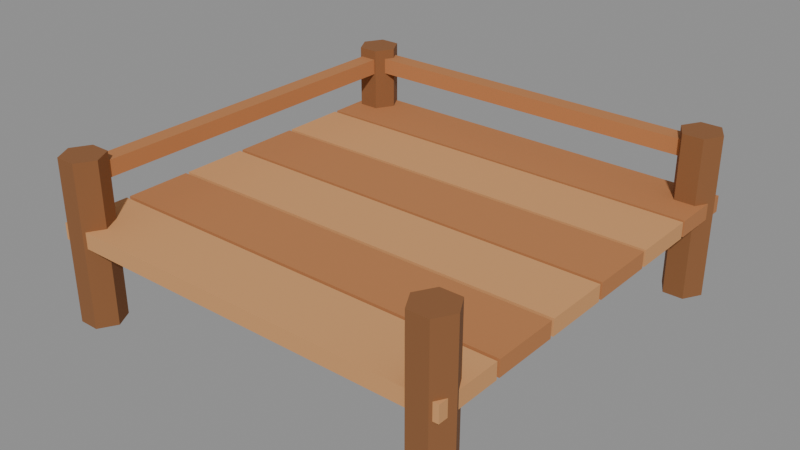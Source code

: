 # Source: building-platform.blend  (saved by Blender 5.2.45; exported with 4.5.12 LTS)
import bpy
from mathutils import Matrix  # noqa: F401  (used for matrix-valued properties, if any)

bpy.ops.wm.read_factory_settings(use_empty=True)
scene = bpy.context.scene
scene.name = 'Scene'

# ---- collections
col_col_lowpoly = bpy.data.collections.new('COL_LowPoly'); scene.collection.children.link(col_col_lowpoly)

# ---- images (referenced by path relative to the original .blend; pixels are not part of the script)
import os
ASSET_DIR = os.environ.get("B2B_ASSET_DIR", "")  # directory of the original .blend (textures are referenced by path, not embedded)
HERE = os.path.dirname(os.path.abspath(__file__))  # packed textures are extracted next to this script under _unpacked/

def load_image(name, relpath, width, height, colorspace="sRGB"):
    """Load a texture the original file referenced (path relative to the .blend, or extracted next to this script)."""
    p = next((c for c in (os.path.join(HERE, relpath), os.path.join(ASSET_DIR, relpath)) if relpath and os.path.exists(c)), "")
    if p:
        img = bpy.data.images.load(p, check_existing=True)
        img.name = name
    else:  # same state as the original file: an image datablock whose file is absent (Cycles renders it pink)
        img = bpy.data.images.new(name, width, height)
        img.source = "FILE"
        img.filepath = "//" + (relpath or name)
    img.colorspace_settings.name = colorspace
    return img
img_building_platform_basecolor = load_image('building-platform_BaseColor', '_unpacked/building-platform_BaseColor.b274ee28.png', 128, 32, 'sRGB')
img_building_platform_maskmap = load_image('building-platform_MaskMap', '_unpacked/building-platform_MaskMap.4e2de485.png', 128, 32, 'Non-Color')

# ---- materials (node trees are filled in below, after node groups)
mat_m_building_platform = bpy.data.materials.new('M_building-platform')

# ---- material node trees
mat_m_building_platform.use_nodes = True; mat_m_building_platform.node_tree.nodes.clear()
_N = mat_m_building_platform.node_tree.nodes; _L = mat_m_building_platform.node_tree.links
n0 = _N.new('ShaderNodeBsdfPrincipled'); n0.name = 'Principled BSDF'; n0.location = (-200, 100)
n0.inputs[10].default_value = 0.005
n1 = _N.new('ShaderNodeOutputMaterial'); n1.name = 'Material Output'; n1.location = (200, 100)
n2 = _N.new('ShaderNodeTexImage'); n2.name = 'Image Texture'; n2.location = (0, 0)
n2.image = img_building_platform_basecolor
n2.interpolation = 'Closest'
n3 = _N.new('ShaderNodeTexImage'); n3.name = 'Image Texture.001'; n3.location = (0, 0)
n3.image = img_building_platform_maskmap
n3.interpolation = 'Closest'
n4 = _N.new('ShaderNodeSeparateColor'); n4.name = 'Separate Color'; n4.location = (0, 0)
n5 = _N.new('ShaderNodeMath'); n5.name = 'Math'; n5.location = (0, 0)
n5.operation = 'SUBTRACT'
n5.inputs[0].default_value = 1.0
_L.new(n0.outputs[0], n1.inputs[0])
_L.new(n2.outputs[0], n0.inputs[0])
_L.new(n3.outputs[0], n4.inputs[0])
_L.new(n4.outputs[0], n0.inputs[1])
_L.new(n3.outputs[1], n5.inputs[1])
_L.new(n5.outputs[0], n0.inputs[2])
n1.is_active_output = True

# ---- meshes
me_building_platform = bpy.data.meshes.new('building-platform')
me_building_platform.from_pydata([(-0.6393, -0.6425, 0.25), (0.6393, -0.6425, 0.25), (0.6393, -0.4373, 0.25), (-0.6393, -0.4373, 0.25), (-0.6393, -0.6425, 0.3), (0.6393, -0.6425, 0.3), (0.6393, -0.4373, 0.3), (-0.6393, -0.4373, 0.3), (-0.6393, -0.4265, 0.25), (0.6393, -0.4265, 0.25), (0.6393, -0.2214, 0.25), (-0.6393, -0.2214, 0.25), (-0.6393, -0.4265, 0.3), (0.6393, -0.4265, 0.3), (0.6393, -0.2214, 0.3), (-0.6393, -0.2214, 0.3), (-0.6393, -0.2106, 0.25), (0.6393, -0.2106, 0.25), (0.6393, -0.005399, 0.25), (-0.6393, -0.005399, 0.25), (-0.6393, -0.2106, 0.3), (0.6393, -0.2106, 0.3), (0.6393, -0.005399, 0.3), (-0.6393, -0.005399, 0.3), (-0.6393, 0.005399, 0.25), (0.6393, 0.005399, 0.25), (0.6393, 0.2106, 0.25), (-0.6393, 0.2106, 0.25), (-0.6393, 0.005399, 0.3), (0.6393, 0.005399, 0.3), (0.6393, 0.2106, 0.3), (-0.6393, 0.2106, 0.3), (-0.6393, 0.2214, 0.25), (0.6393, 0.2214, 0.25), (0.6393, 0.4265, 0.25), (-0.6393, 0.4265, 0.25), (-0.6393, 0.2214, 0.3), (0.6393, 0.2214, 0.3), (0.6393, 0.4265, 0.3), (-0.6393, 0.4265, 0.3), (-0.6393, 0.4373, 0.25), (0.6393, 0.4373, 0.25), (0.6393, 0.6425, 0.25), (-0.6393, 0.6425, 0.25), (-0.6393, 0.4373, 0.3), (0.6393, 0.4373, 0.3), (0.6393, 0.6425, 0.3), (-0.6393, 0.6425, 0.3), (-0.5221, -0.5939, 0.0), (-0.5541, -0.5378, 0.0), (-0.618, -0.5378, 0.0), (-0.65, -0.5939, 0.0), (-0.618, -0.65, 0.0), (-0.5541, -0.65, 0.0), (-0.5221, -0.5939, 0.5), (-0.5541, -0.5378, 0.5), (-0.618, -0.5378, 0.5), (-0.65, -0.5939, 0.5), (-0.618, -0.65, 0.5), (-0.5541, -0.65, 0.5), (0.65, -0.5939, 0.0), (0.618, -0.5378, 0.0), (0.5541, -0.5378, 0.0), (0.5221, -0.5939, 0.0), (0.5541, -0.65, 0.0), (0.618, -0.65, 0.0), (0.65, -0.5939, 0.5), (0.618, -0.5378, 0.5), (0.5541, -0.5378, 0.5), (0.5221, -0.5939, 0.5), (0.5541, -0.65, 0.5), (0.618, -0.65, 0.5), (0.65, 0.5939, 0.0), (0.618, 0.65, 0.0), (0.5541, 0.65, 0.0), (0.5221, 0.5939, 0.0), (0.5541, 0.5378, 0.0), (0.618, 0.5378, 0.0), (0.65, 0.5939, 0.5), (0.618, 0.65, 0.5), (0.5541, 0.65, 0.5), (0.5221, 0.5939, 0.5), (0.5541, 0.5378, 0.5), (0.618, 0.5378, 0.5), (-0.5221, 0.5939, 0.0), (-0.5541, 0.65, 0.0), (-0.618, 0.65, 0.0), (-0.65, 0.5939, 0.0), (-0.618, 0.5378, 0.0), (-0.5541, 0.5378, 0.0), (-0.5221, 0.5939, 0.5), (-0.5541, 0.65, 0.5), (-0.618, 0.65, 0.5), (-0.65, 0.5939, 0.5), (-0.618, 0.5378, 0.5), (-0.5541, 0.5378, 0.5), (-0.5861, 0.5669, 0.42), (0.5861, 0.5669, 0.42), (0.5861, 0.6209, 0.42), (-0.5861, 0.6209, 0.42), (-0.5861, 0.5669, 0.47), (0.5861, 0.5669, 0.47), (0.5861, 0.6209, 0.47), (-0.5861, 0.6209, 0.47), (-0.6127, -0.5939, 0.42), (-0.5594, -0.5939, 0.42), (-0.5594, 0.5939, 0.42), (-0.6127, 0.5939, 0.42), (-0.6127, -0.5939, 0.47), (-0.5594, -0.5939, 0.47), (-0.5594, 0.5939, 0.47), (-0.6127, 0.5939, 0.47)], [], [(0, 3, 2, 1), (4, 5, 6, 7), (0, 1, 5, 4), (1, 2, 6, 5), (2, 3, 7, 6), (3, 0, 4, 7), (8, 11, 10, 9), (12, 13, 14, 15), (8, 9, 13, 12), (9, 10, 14, 13), (10, 11, 15, 14), (11, 8, 12, 15), (16, 19, 18, 17), (20, 21, 22, 23), (16, 17, 21, 20), (17, 18, 22, 21), (18, 19, 23, 22), (19, 16, 20, 23), (24, 27, 26, 25), (28, 29, 30, 31), (24, 25, 29, 28), (25, 26, 30, 29), (26, 27, 31, 30), (27, 24, 28, 31), (32, 35, 34, 33), (36, 37, 38, 39), (32, 33, 37, 36), (33, 34, 38, 37), (34, 35, 39, 38), (35, 32, 36, 39), (40, 43, 42, 41), (44, 45, 46, 47), (40, 41, 45, 44), (41, 42, 46, 45), (42, 43, 47, 46), (43, 40, 44, 47), (48, 49, 55, 54), (49, 50, 56, 55), (50, 51, 57, 56), (51, 52, 58, 57), (52, 53, 59, 58), (53, 48, 54, 59), (53, 52, 51, 50, 49, 48), (54, 55, 56, 57, 58, 59), (60, 61, 67, 66), (61, 62, 68, 67), (62, 63, 69, 68), (63, 64, 70, 69), (64, 65, 71, 70), (65, 60, 66, 71), (65, 64, 63, 62, 61, 60), (66, 67, 68, 69, 70, 71), (72, 73, 79, 78), (73, 74, 80, 79), (74, 75, 81, 80), (75, 76, 82, 81), (76, 77, 83, 82), (77, 72, 78, 83), (77, 76, 75, 74, 73, 72), (78, 79, 80, 81, 82, 83), (84, 85, 91, 90), (85, 86, 92, 91), (86, 87, 93, 92), (87, 88, 94, 93), (88, 89, 95, 94), (89, 84, 90, 95), (89, 88, 87, 86, 85, 84), (90, 91, 92, 93, 94, 95), (96, 99, 98, 97), (100, 101, 102, 103), (96, 97, 101, 100), (97, 98, 102, 101), (98, 99, 103, 102), (99, 96, 100, 103), (104, 107, 106, 105), (108, 109, 110, 111), (104, 105, 109, 108), (105, 106, 110, 109), (106, 107, 111, 110), (107, 104, 108, 111)])
_uv = me_building_platform.uv_layers.new(name='UVMap')
_uv.uv.foreach_set('vector', [0.3125, 0.75, 0.3125, 0.75, 0.3125, 0.75, 0.3125, 0.75, 0.3125, 0.75, 0.3125, 0.75, 0.3125, 0.75, 0.3125, 0.75, 0.3125, 0.75, 0.3125, 0.75, 0.3125, 0.75, 0.3125, 0.75, 0.3125, 0.75, 0.3125, 0.75, 0.3125, 0.75, 0.3125, 0.75, 0.3125, 0.75, 0.3125, 0.75, 0.3125, 0.75, 0.3125, 0.75, 0.3125, 0.75, 0.3125, 0.75, 0.3125, 0.75, 0.3125, 0.75, 0.0625, 0.75, 0.0625, 0.75, 0.0625, 0.75, 0.0625, 0.75, 0.0625, 0.75, 0.0625, 0.75, 0.0625, 0.75, 0.0625, 0.75, 0.0625, 0.75, 0.0625, 0.75, 0.0625, 0.75, 0.0625, 0.75, 0.0625, 0.75, 0.0625, 0.75, 0.0625, 0.75, 0.0625, 0.75, 0.0625, 0.75, 0.0625, 0.75, 0.0625, 0.75, 0.0625, 0.75, 0.0625, 0.75, 0.0625, 0.75, 0.0625, 0.75, 0.0625, 0.75, 0.3125, 0.75, 0.3125, 0.75, 0.3125, 0.75, 0.3125, 0.75, 0.3125, 0.75, 0.3125, 0.75, 0.3125, 0.75, 0.3125, 0.75, 0.3125, 0.75, 0.3125, 0.75, 0.3125, 0.75, 0.3125, 0.75, 0.3125, 0.75, 0.3125, 0.75, 0.3125, 0.75, 0.3125, 0.75, 0.3125, 0.75, 0.3125, 0.75, 0.3125, 0.75, 0.3125, 0.75, 0.3125, 0.75, 0.3125, 0.75, 0.3125, 0.75, 0.3125, 0.75, 0.0625, 0.75, 0.0625, 0.75, 0.0625, 0.75, 0.0625, 0.75, 0.0625, 0.75, 0.0625, 0.75, 0.0625, 0.75, 0.0625, 0.75, 0.0625, 0.75, 0.0625, 0.75, 0.0625, 0.75, 0.0625, 0.75, 0.0625, 0.75, 0.0625, 0.75, 0.0625, 0.75, 0.0625, 0.75, 0.0625, 0.75, 0.0625, 0.75, 0.0625, 0.75, 0.0625, 0.75, 0.0625, 0.75, 0.0625, 0.75, 0.0625, 0.75, 0.0625, 0.75, 0.3125, 0.75, 0.3125, 0.75, 0.3125, 0.75, 0.3125, 0.75, 0.3125, 0.75, 0.3125, 0.75, 0.3125, 0.75, 0.3125, 0.75, 0.3125, 0.75, 0.3125, 0.75, 0.3125, 0.75, 0.3125, 0.75, 0.3125, 0.75, 0.3125, 0.75, 0.3125, 0.75, 0.3125, 0.75, 0.3125, 0.75, 0.3125, 0.75, 0.3125, 0.75, 0.3125, 0.75, 0.3125, 0.75, 0.3125, 0.75, 0.3125, 0.75, 0.3125, 0.75, 0.0625, 0.75, 0.0625, 0.75, 0.0625, 0.75, 0.0625, 0.75, 0.0625, 0.75, 0.0625, 0.75, 0.0625, 0.75, 0.0625, 0.75, 0.0625, 0.75, 0.0625, 0.75, 0.0625, 0.75, 0.0625, 0.75, 0.0625, 0.75, 0.0625, 0.75, 0.0625, 0.75, 0.0625, 0.75, 0.0625, 0.75, 0.0625, 0.75, 0.0625, 0.75, 0.0625, 0.75, 0.0625, 0.75, 0.0625, 0.75, 0.0625, 0.75, 0.0625, 0.75, 0.1875, 0.75, 0.1875, 0.75, 0.1875, 0.75, 0.1875, 0.75, 0.1875, 0.75, 0.1875, 0.75, 0.1875, 0.75, 0.1875, 0.75, 0.1875, 0.75, 0.1875, 0.75, 0.1875, 0.75, 0.1875, 0.75, 0.1875, 0.75, 0.1875, 0.75, 0.1875, 0.75, 0.1875, 0.75, 0.1875, 0.75, 0.1875, 0.75, 0.1875, 0.75, 0.1875, 0.75, 0.1875, 0.75, 0.1875, 0.75, 0.1875, 0.75, 0.1875, 0.75, 0.1875, 0.75, 0.1875, 0.75, 0.1875, 0.75, 0.1875, 0.75, 0.1875, 0.75, 0.1875, 0.75, 0.1875, 0.75, 0.1875, 0.75, 0.1875, 0.75, 0.1875, 0.75, 0.1875, 0.75, 0.1875, 0.75, 0.1875, 0.75, 0.1875, 0.75, 0.1875, 0.75, 0.1875, 0.75, 0.1875, 0.75, 0.1875, 0.75, 0.1875, 0.75, 0.1875, 0.75, 0.1875, 0.75, 0.1875, 0.75, 0.1875, 0.75, 0.1875, 0.75, 0.1875, 0.75, 0.1875, 0.75, 0.1875, 0.75, 0.1875, 0.75, 0.1875, 0.75, 0.1875, 0.75, 0.1875, 0.75, 0.1875, 0.75, 0.1875, 0.75, 0.1875, 0.75, 0.1875, 0.75, 0.1875, 0.75, 0.1875, 0.75, 0.1875, 0.75, 0.1875, 0.75, 0.1875, 0.75, 0.1875, 0.75, 0.1875, 0.75, 0.1875, 0.75, 0.1875, 0.75, 0.1875, 0.75, 0.1875, 0.75, 0.1875, 0.75, 0.1875, 0.75, 0.1875, 0.75, 0.1875, 0.75, 0.1875, 0.75, 0.1875, 0.75, 0.1875, 0.75, 0.1875, 0.75, 0.1875, 0.75, 0.1875, 0.75, 0.1875, 0.75, 0.1875, 0.75, 0.1875, 0.75, 0.1875, 0.75, 0.1875, 0.75, 0.1875, 0.75, 0.1875, 0.75, 0.1875, 0.75, 0.1875, 0.75, 0.1875, 0.75, 0.1875, 0.75, 0.1875, 0.75, 0.1875, 0.75, 0.1875, 0.75, 0.1875, 0.75, 0.1875, 0.75, 0.1875, 0.75, 0.1875, 0.75, 0.1875, 0.75, 0.1875, 0.75, 0.1875, 0.75, 0.1875, 0.75, 0.1875, 0.75, 0.1875, 0.75, 0.1875, 0.75, 0.1875, 0.75, 0.1875, 0.75, 0.1875, 0.75, 0.1875, 0.75, 0.1875, 0.75, 0.1875, 0.75, 0.1875, 0.75, 0.1875, 0.75, 0.1875, 0.75, 0.1875, 0.75, 0.1875, 0.75, 0.1875, 0.75, 0.1875, 0.75, 0.1875, 0.75, 0.1875, 0.75, 0.1875, 0.75, 0.1875, 0.75, 0.1875, 0.75, 0.1875, 0.75, 0.1875, 0.75, 0.1875, 0.75, 0.1875, 0.75, 0.1875, 0.75, 0.1875, 0.75, 0.1875, 0.75, 0.1875, 0.75, 0.1875, 0.75, 0.1875, 0.75, 0.1875, 0.75, 0.1875, 0.75, 0.1875, 0.75, 0.1875, 0.75, 0.1875, 0.75, 0.1875, 0.75, 0.1875, 0.75, 0.1875, 0.75, 0.1875, 0.75, 0.1875, 0.75, 0.1875, 0.75, 0.0625, 0.75, 0.0625, 0.75, 0.0625, 0.75, 0.0625, 0.75, 0.0625, 0.75, 0.0625, 0.75, 0.0625, 0.75, 0.0625, 0.75, 0.0625, 0.75, 0.0625, 0.75, 0.0625, 0.75, 0.0625, 0.75, 0.0625, 0.75, 0.0625, 0.75, 0.0625, 0.75, 0.0625, 0.75, 0.0625, 0.75, 0.0625, 0.75, 0.0625, 0.75, 0.0625, 0.75, 0.0625, 0.75, 0.0625, 0.75, 0.0625, 0.75, 0.0625, 0.75, 0.0625, 0.75, 0.0625, 0.75, 0.0625, 0.75, 0.0625, 0.75, 0.0625, 0.75, 0.0625, 0.75, 0.0625, 0.75, 0.0625, 0.75, 0.0625, 0.75, 0.0625, 0.75, 0.0625, 0.75, 0.0625, 0.75, 0.0625, 0.75, 0.0625, 0.75, 0.0625, 0.75, 0.0625, 0.75, 0.0625, 0.75, 0.0625, 0.75, 0.0625, 0.75, 0.0625, 0.75, 0.0625, 0.75, 0.0625, 0.75, 0.0625, 0.75, 0.0625, 0.75])
me_building_platform.materials.append(mat_m_building_platform)
me_building_platform.update()

# ---- objects
ob_building_platform = bpy.data.objects.new('building-platform', me_building_platform)

# ---- transforms, parenting, visibility, modifiers, constraints
ob_building_platform.location = (0.0, 0.0, 0.0)

# ---- collection membership
col_col_lowpoly.objects.link(ob_building_platform)

# ---- scene / render settings (as saved in the file)
scene.frame_start = 1; scene.frame_end = 250; scene.frame_set(1)
scene.render.engine = 'BLENDER_EEVEE_NEXT'
scene.render.bake_bias = 0.0
scene.render.bake_samples = 0
scene.render.compositor_device = 'GPU'
scene.eevee.use_volume_custom_range = False
scene.eevee.fast_gi_thickness_near = 0.1
scene.eevee.fast_gi_thickness_far = 0.0
scene.eevee.ray_tracing_options.screen_trace_thickness = 0.1
bpy.context.view_layer.update()

# ---- added for rendering (the .blend has no active camera and no usable light): camera, sun + grey world if the file has none
cam_auto = bpy.data.cameras.new('AutoCamera')
cam_auto.lens = 50.0
cam_auto.sensor_width = 36.0
cam_auto.clip_end = 1000.0
ob_auto_camera = bpy.data.objects.new('AutoCamera', cam_auto)
scene.collection.objects.link(ob_auto_camera)
ob_auto_camera.location = (1.76279, -2.11535, 1.66023)
ob_auto_camera.rotation_euler = (1.09748, -7.21219e-08, 0.694738)
scene.camera = ob_auto_camera
light_auto_sun = bpy.data.lights.new('AutoSun', 'SUN')
light_auto_sun.energy = 3.0
light_auto_sun.angle = 0.0523599
ob_auto_sun = bpy.data.objects.new('AutoSun', light_auto_sun)
scene.collection.objects.link(ob_auto_sun)
ob_auto_sun.rotation_euler = (0.872665, 0.174533, 0.523599)
if scene.world is None:
    world_auto = bpy.data.worlds.new('AutoWorld')
    world_auto.color = (0.3, 0.3, 0.3)
    scene.world = world_auto
bpy.context.view_layer.update()
